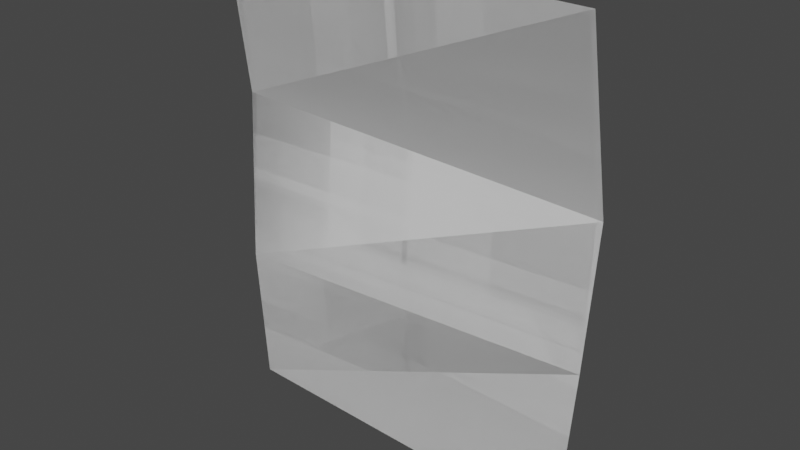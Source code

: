 # Source: Sheit.blend  (saved by Blender 2.80.75; exported with 4.5.12 LTS)
import bpy
from mathutils import Matrix  # noqa: F401  (used for matrix-valued properties, if any)

bpy.ops.wm.read_factory_settings(use_empty=True)
scene = bpy.context.scene
scene.name = 'Scene'

# ---- collections
col_collection = bpy.data.collections.new('Collection'); scene.collection.children.link(col_collection)

# ---- world
world_world = bpy.data.worlds.new('World'); scene.world = world_world
world_world.use_nodes = True; world_world.node_tree.nodes.clear()
_N = world_world.node_tree.nodes; _L = world_world.node_tree.links
n0 = _N.new('ShaderNodeOutputWorld'); n0.name = 'World Output'; n0.location = (300, 300)
n1 = _N.new('ShaderNodeBackground'); n1.name = 'Background'; n1.location = (10, 300)
n1.inputs[0].default_value = (0.05088, 0.05088, 0.05088, 1.0)
_L.new(n1.outputs[0], n0.inputs[0])
n0.is_active_output = True
world_world.color = (0.05088, 0.05088, 0.05088)
world_world.use_sun_shadow = False
world_world.sun_shadow_jitter_overblur = 0.0

# ---- meshes
me_plane = bpy.data.meshes.new('Plane')
me_plane.from_pydata([(-1.0, 0.0, -1.0), (1.0, -0.06615, -1.0), (-0.9693, -0.07731, -0.1898), (1.0, 0.0567, -0.1813), (-1.0, 0.0, 0.7165), (1.03, 0.08983, 0.5919), (-1.038, -0.0748, 1.554), (1.019, -0.1043, 1.551)], [], [(0, 1, 3, 2), (2, 3, 5, 4), (4, 5, 7, 6)])
_uv = me_plane.uv_layers.new(name='UVMap')
_uv.uv.foreach_set('vector', [0.0, 0.0, 1.0, 0.0, 1.0, 1.0, 0.0, 1.0, 0.0, 1.0, 1.0, 1.0, 1.0, 1.0, 0.0, 1.0, 0.0, 1.0, 1.0, 1.0, 1.0, 1.0, 0.0, 1.0])
me_plane.use_remesh_preserve_volume = False
me_plane.use_remesh_preserve_attributes = False
me_plane.use_mirror_vertex_groups = False
me_plane.update()
me_plane_001 = bpy.data.meshes.new('Plane.001')
me_plane_001.from_pydata([(-1.0, 0.0, -1.0), (1.0, -0.06615, -1.0), (-0.9693, -0.07731, -0.1898), (1.0, 0.0567, -0.1813), (-1.0, 0.0, 0.7165), (1.03, 0.08983, 0.5919), (-1.038, -0.0748, 1.554), (1.019, -0.1043, 1.551)], [], [(0, 2, 3, 1), (2, 4, 5, 3), (4, 6, 7, 5)])
_uv = me_plane_001.uv_layers.new(name='UVMap')
_uv.uv.foreach_set('vector', [0.0, 0.0, 0.0, 1.0, 1.0, 1.0, 1.0, 0.0, 0.0, 1.0, 0.0, 1.0, 1.0, 1.0, 1.0, 1.0, 0.0, 1.0, 0.0, 1.0, 1.0, 1.0, 1.0, 1.0])
me_plane_001.use_remesh_preserve_volume = False
me_plane_001.use_remesh_preserve_attributes = False
me_plane_001.use_mirror_vertex_groups = False
me_plane_001.update()

# ---- objects
ob_plane = bpy.data.objects.new('Plane', me_plane)
ob_plane_001 = bpy.data.objects.new('Plane.001', me_plane_001)

# ---- transforms, parenting, visibility, modifiers, constraints
ob_plane.location = (0.0, 0.0, 0.0)
ob_plane.lineart.crease_threshold = 0.0
ob_plane_001.location = (0.0, 0.0, 0.0)
ob_plane_001.lineart.crease_threshold = 0.0

# ---- collection membership
col_collection.objects.link(ob_plane)
col_collection.objects.link(ob_plane_001)

# ---- scene / render settings (as saved in the file)
scene.frame_start = 1; scene.frame_end = 250; scene.frame_set(1)
scene.render.engine = 'BLENDER_EEVEE_NEXT'
scene.cycles.use_denoising = False
scene.cycles.samples = 128
scene.cycles.sampling_pattern = 'TABULATED_SOBOL'
scene.cycles.use_adaptive_sampling = False
scene.cycles.use_light_tree = False
scene.view_settings.view_transform = 'Filmic'
bpy.context.view_layer.update()

# ---- added for rendering (the .blend has no active camera and no usable light): camera, sun
cam_auto = bpy.data.cameras.new('AutoCamera')
cam_auto.lens = 50.0
cam_auto.sensor_width = 36.0
cam_auto.clip_end = 1000.0
ob_auto_camera = bpy.data.objects.new('AutoCamera', cam_auto)
scene.collection.objects.link(ob_auto_camera)
ob_auto_camera.location = (3.04209, -3.66261, 2.71398)
ob_auto_camera.rotation_euler = (1.09748, -7.21219e-08, 0.694738)
scene.camera = ob_auto_camera
light_auto_sun = bpy.data.lights.new('AutoSun', 'SUN')
light_auto_sun.energy = 3.0
light_auto_sun.angle = 0.0523599
ob_auto_sun = bpy.data.objects.new('AutoSun', light_auto_sun)
scene.collection.objects.link(ob_auto_sun)
ob_auto_sun.rotation_euler = (0.872665, 0.174533, 0.523599)
bpy.context.view_layer.update()
